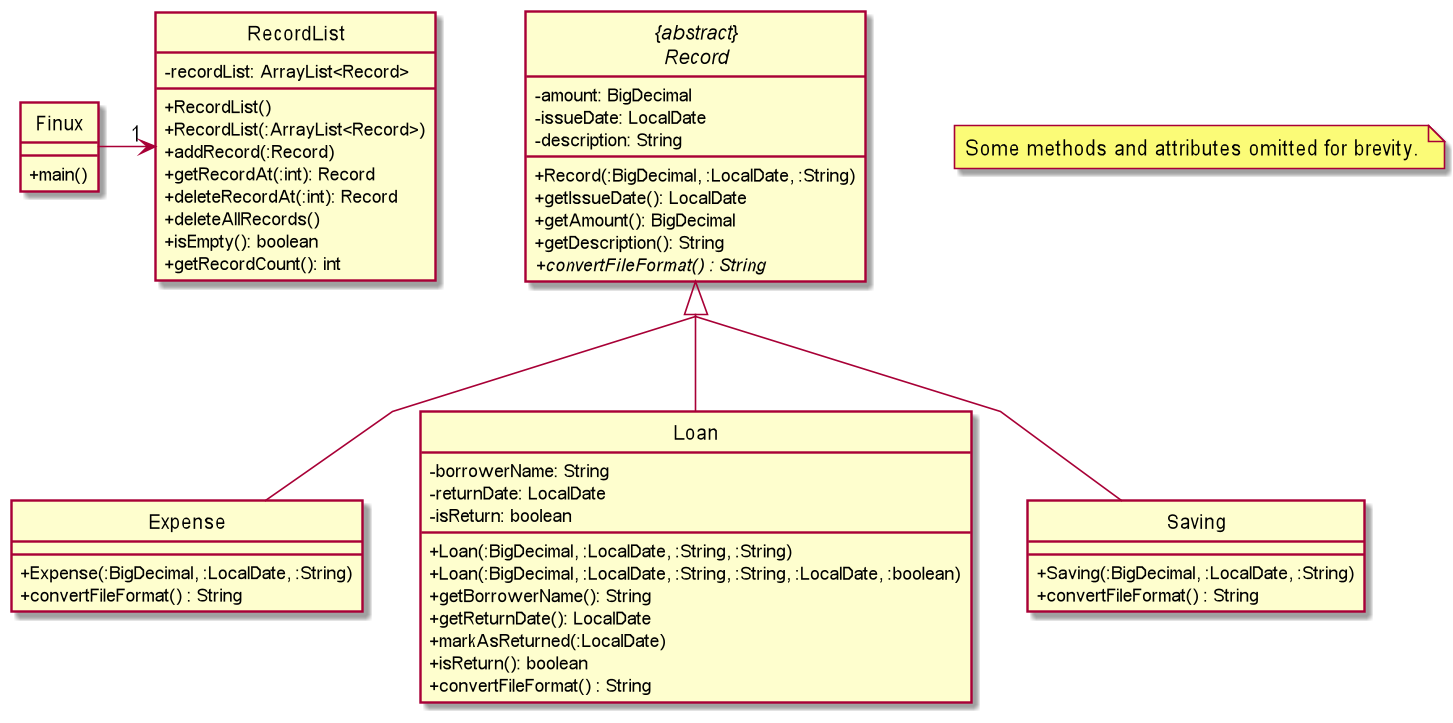

The diagram above was rendered by PlantUML. Its source (embedded in the PNG):
@startuml
skinparam classAttributeIconSize 0
hide circle

class RecordList {
    -recordList: ArrayList<Record>
    +RecordList()
    +RecordList(:ArrayList<Record>)
    +addRecord(:Record)
    +getRecordAt(:int): Record
    +deleteRecordAt(:int): Record
    +deleteAllRecords()
    +isEmpty(): boolean
    +getRecordCount(): int
}

abstract class "{abstract}\nRecord" as Record {
    -amount: BigDecimal
    -issueDate: LocalDate
    -description: String
    +Record(:BigDecimal, :LocalDate, :String)
    +getIssueDate(): LocalDate
    +getAmount(): BigDecimal
    +getDescription(): String
    {abstract} +convertFileFormat() : String
}

class Expense {
    +Expense(:BigDecimal, :LocalDate, :String)
    +convertFileFormat() : String
}

class Loan {
    -borrowerName: String
    -returnDate: LocalDate
    -isReturn: boolean
    +Loan(:BigDecimal, :LocalDate, :String, :String)
    +Loan(:BigDecimal, :LocalDate, :String, :String, :LocalDate, :boolean)
    +getBorrowerName(): String
    +getReturnDate(): LocalDate
    +markAsReturned(:LocalDate)
    +isReturn(): boolean
    +convertFileFormat() : String
}

class Saving {
    +Saving(:BigDecimal, :LocalDate, :String)
    +convertFileFormat() : String
}

class Finux {
    +main()
}

Finux -> "1"RecordList

skinparam linetype polyline
skinparam groupInheritance 3

Record <|-- Expense
Record <|-- Saving
Record <|-- Loan

note "Some methods and attributes omitted for brevity." as N1


@enduml